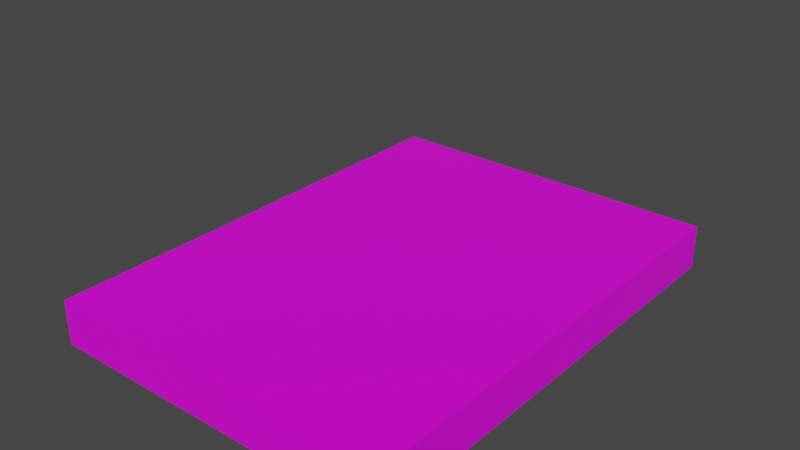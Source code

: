 # Source: Shrek2D.blend  (saved by Blender 3.2.14; exported with 4.5.12 LTS)
import bpy
from mathutils import Matrix  # noqa: F401  (used for matrix-valued properties, if any)

bpy.ops.wm.read_factory_settings(use_empty=True)
scene = bpy.context.scene
scene.name = 'Scene'

# ---- collections
col_collection = bpy.data.collections.new('Collection'); scene.collection.children.link(col_collection)

# ---- images (referenced by path relative to the original .blend; pixels are not part of the script)
import os
ASSET_DIR = os.environ.get("B2B_ASSET_DIR", "")  # directory of the original .blend (textures are referenced by path, not embedded)
HERE = os.path.dirname(os.path.abspath(__file__))  # packed textures are extracted next to this script under _unpacked/

def load_image(name, relpath, width, height, colorspace="sRGB"):
    """Load a texture the original file referenced (path relative to the .blend, or extracted next to this script)."""
    p = next((c for c in (os.path.join(HERE, relpath), os.path.join(ASSET_DIR, relpath)) if relpath and os.path.exists(c)), "")
    if p:
        img = bpy.data.images.load(p, check_existing=True)
        img.name = name
    else:  # same state as the original file: an image datablock whose file is absent (Cycles renders it pink)
        img = bpy.data.images.new(name, width, height)
        img.source = "FILE"
        img.filepath = "//" + (relpath or name)
    img.colorspace_settings.name = colorspace
    return img
img_shrek_png = load_image('Shrek.png', 'Shrek.png', 1024, 1024, 'sRGB')

# ---- materials (node trees are filled in below, after node groups)
mat_material = bpy.data.materials.new('Material')
mat_material.alpha_threshold = 0.0
mat_material.use_transparent_shadow = False
mat_material.line_color = (0.0, 0.0, 0.0, 1.0)

# ---- material node trees
mat_material.use_nodes = True; mat_material.node_tree.nodes.clear()
_N = mat_material.node_tree.nodes; _L = mat_material.node_tree.links
n0 = _N.new('ShaderNodeOutputMaterial'); n0.name = 'Material Output'; n0.location = (300, 300)
n1 = _N.new('ShaderNodeBsdfPrincipled'); n1.name = 'Principled BSDF'; n1.location = (10, 300)
n1.distribution = 'GGX'
n1.subsurface_method = 'RANDOM_WALK_SKIN'
n1.inputs[2].default_value = 0.4
n1.inputs[3].default_value = 1.45
n1.inputs[27].default_value = (0.0, 0.0, 0.0, 1.0)
n1.inputs[28].default_value = 1.0
n2 = _N.new('ShaderNodeTexImage'); n2.name = 'Image Texture'; n2.location = (-280, 275)
n2.image = img_shrek_png
_L.new(n1.outputs[0], n0.inputs[0])
_L.new(n2.outputs[0], n1.inputs[0])
n0.is_active_output = True

# ---- world
world_world = bpy.data.worlds.new('World'); scene.world = world_world
world_world.use_nodes = True; world_world.node_tree.nodes.clear()
_N = world_world.node_tree.nodes; _L = world_world.node_tree.links
n0 = _N.new('ShaderNodeOutputWorld'); n0.name = 'World Output'; n0.location = (300, 300)
n1 = _N.new('ShaderNodeBackground'); n1.name = 'Background'; n1.location = (10, 300)
n1.inputs[0].default_value = (0.05088, 0.05088, 0.05088, 1.0)
_L.new(n1.outputs[0], n0.inputs[0])
n0.is_active_output = True
world_world.color = (0.05088, 0.05088, 0.05088)
world_world.use_sun_shadow = False
world_world.sun_shadow_jitter_overblur = 0.0

# ---- meshes
me_cube = bpy.data.meshes.new('Cube')
me_cube.from_pydata([(1.49, -1.999, -1.376), (1.49, 1.999, -1.376), (1.49, -1.999, -1.002), (1.49, 1.999, -1.002), (-1.49, -1.999, -1.376), (-1.49, 1.999, -1.376), (-1.49, -1.999, -1.002), (-1.49, 1.999, -1.002)], [], [(0, 4, 6, 2), (3, 2, 6, 7), (7, 6, 4, 5), (5, 1, 3, 7), (1, 0, 2, 3), (5, 4, 0, 1)])
_uv = me_cube.uv_layers.new(name='UVMap')
_uv.uv.foreach_set('vector', [0.625, 0.5, 0.875, 0.5, 0.875, 0.75, 0.625, 0.75, 1.001, 1.003, 1.001, -0.005781, -0.0008611, -0.005446, -0.0007297, 1.003, 0.375, 0.0, 0.625, 0.0, 0.625, 0.25, 0.375, 0.25, 0.125, 0.5, 0.375, 0.5, 0.375, 0.75, 0.125, 0.75, 0.375, 0.5, 0.625, 0.5, 0.625, 0.75, 0.375, 0.75, 0.375, 0.25, 0.625, 0.25, 0.625, 0.5, 0.375, 0.5])
me_cube.materials.append(mat_material)
me_cube.use_mirror_vertex_groups = False
me_cube.update()
me_plane = bpy.data.meshes.new('Plane')
me_plane.from_pydata([(-0.1396, 1.619, 2.97e-07), (-0.207, 1.638, 2.919e-07), (-0.2842, 1.606, 2.838e-07), (-0.7309, 1.48, 2.392e-07), (-0.7355, 1.38, 2.344e-07), (-0.7006, 1.468, 2.413e-07), (-0.6461, 1.49, 2.471e-07), (-0.3546, 1.54, 2.747e-07), (-0.5129, 1.491, 2.587e-07), (-0.6514, 1.535, 2.486e-07), (-0.2751, 1.673, 2.875e-07), (-0.3879, 1.574, 2.733e-07), (-0.5098, 1.53, 2.607e-07), (-0.472, 1.632, 2.685e-07), (-0.3376, 1.726, 2.843e-07), (-0.1817, 1.704, 2.97e-07), (-0.2619, 1.742, 2.917e-07), (-0.3922, 1.763, 2.812e-07), (-0.6178, 1.637, 2.56e-07), (-0.7392, 1.511, 2.399e-07), (-0.6942, 1.613, 2.482e-07), (-0.5224, 1.742, 2.689e-07), (-0.6192, 1.69, 2.582e-07), (-0.1767, 1.667, 2.958e-07), (-0.7589, 1.399, 2.332e-07), (-0.09212, 1.638, 3.019e-07), (-0.7578, 1.304, 1.1e-07), (-0.832, 1.401, 2.269e-07), (-0.8363, 1.346, 1.049e-07), (-0.9708, 1.466, 2.176e-07), (-1.019, 1.452, 2.128e-07), (-1.03, 1.413, 2.101e-07), (-1.017, 1.343, 8.902e-08), (-0.9765, 1.326, 9.181e-08), (-0.8825, 1.348, 1.01e-07), (-0.8932, 1.423, 2.225e-07), (-0.9371, 1.393, 2.174e-07), (-0.01009, 1.573, 3.063e-07), (-0.03325, 1.669, 3.085e-07), (0.00443, 1.735, 3.147e-07), (0.04399, 1.833, 3.224e-07), (0.09632, 1.829, 3.268e-07), (0.1628, 1.76, 3.296e-07), (0.1552, 1.723, 3.273e-07), (0.05817, 1.675, 3.167e-07), (0.0003833, 1.613, 3.09e-07), (0.05985, 1.741, 3.197e-07), (-0.6777, 1.328, 1.18e-07), (-0.6188, 1.396, 2.453e-07), (-0.5386, 1.414, 2.531e-07), (-0.4902, 1.406, 2.57e-07), (-0.5959, 1.352, 1.262e-07), (-0.5163, 1.385, 2.538e-07), (-0.5782, 1.412, 2.496e-07), (-0.6517, 1.351, 1.213e-07), (-0.5985, 1.391, 2.469e-07), (-0.5486, 1.399, 2.516e-07), (-0.556, 1.369, 2.496e-07), (-0.575, 1.395, 2.491e-07), (-0.5798, 1.38, 2.481e-07), (-0.6026, 1.31, 1.238e-07), (-0.5376, 1.34, 1.308e-07), (-0.4821, 1.386, 2.568e-07), (-0.09847, 1.537, 3.063e-07), (-0.1422, 1.528, 3.063e-07), (-0.1958, 1.538, 3.063e-07), (-0.2316, 1.532, 3.063e-07), (-0.2601, 1.52, 3.063e-07), (-0.3067, 1.469, 3.063e-07), (-0.2448, 1.477, 3.063e-07), (-0.2075, 1.493, 3.063e-07), (-0.1744, 1.507, 3.063e-07), (-0.2575, 1.499, 3.063e-07), (-0.2379, 1.502, 3.063e-07), (-0.2244, 1.518, 3.063e-07), (-0.2039, 1.518, 3.063e-07), (-0.3837, 1.412, 2.568e-07), (-0.2904, 1.452, 3.063e-07), (-0.1962, 1.456, 3.063e-07), (-0.1427, 1.474, 3.063e-07), (-0.1156, 1.502, 3.063e-07), (-0.7383, 1.159, 1.1e-07), (-0.677, 1.027, 1.1e-07), (-0.5275, 0.8645, 1.1e-07), (-0.281, 0.7474, 1.1e-07), (0.1561, 0.95, 1.1e-07), (0.178, 1.258, 1.1e-07), (0.07664, 1.463, 1.1e-07), (-0.006494, 0.8037, 1.1e-07), (-0.4765, 1.358, 2.568e-07), (-0.4509, 1.278, 2.568e-07), (-0.3226, 1.268, 2.568e-07), (-0.2322, 1.352, 2.568e-07), (-0.27, 1.416, 2.568e-07), (-0.4741, 1.257, 2.568e-07), (-0.1882, 1.344, 2.568e-07), (-0.5266, 1.313, 2.568e-07), (-0.1943, 1.41, 2.568e-07), (-0.1625, 1.358, 2.568e-07), (-0.4997, 1.235, 2.568e-07), (-0.5952, 1.133, 2.568e-07), (-0.5317, 1.094, 2.568e-07), (-2.697e-05, 1.339, 2.568e-07), (-0.02568, 1.285, 2.568e-07), (-0.3958, 1.113, 2.568e-07), (-0.2668, 1.148, 2.568e-07), (-0.1635, 1.198, 2.568e-07), (-0.457, 1.054, 2.568e-07), (-0.4247, 1.073, 2.568e-07), (-0.4018, 1.061, 2.568e-07), (-0.3832, 1.084, 2.568e-07), (-0.3399, 1.097, 2.568e-07), (-0.2584, 1.114, 2.568e-07), (-0.1787, 1.131, 2.568e-07), (-0.1778, 1.153, 2.568e-07), (-0.1261, 1.169, 2.568e-07), (-0.08282, 1.18, 2.568e-07), (-0.07943, 1.22, 2.568e-07), (-0.1125, 1.231, 2.568e-07), (-0.4549, 1.104, 2.568e-07), (-0.3617, 1.027, 2.568e-07), (-0.2908, 1.026, 2.568e-07), (-0.2285, 1.045, 2.568e-07), (-0.176, 1.061, 2.568e-07), (-0.09005, 1.138, 2.568e-07), (-0.728, 0.9252, 1.1e-07), (-0.5627, 0.7396, 1.1e-07), (-0.2774, 0.6788, 1.1e-07), (-0.1226, 0.7157, 1.1e-07), (0.1701, 0.8339, 1.1e-07), (0.2836, 1.193, 1.1e-07), (0.3689, 1.05, 1.1e-07), (-0.7049, 1.062, 1.1e-07), (-0.765, 1.017, 1.1e-07), (-0.8412, 1.036, 1.1e-07), (-0.9204, 1.004, 1.1e-07), (-0.9888, 0.7403, 1.1e-07), (-0.9305, 0.5351, 1.1e-07), (-0.9356, 0.2488, 1.1e-07), (-0.4948, 0.3172, 1.1e-07), (-0.3959, 0.5173, 1.1e-07), (-0.3842, 0.5716, 1.1e-07), (-0.4824, 0.6302, 1.1e-07), (-0.6129, 0.6918, 1.1e-07), (-0.7566, 0.856, 1.1e-07), (-0.7288, 0.9821, 1.1e-07), (-0.3121, 0.5618, 1.1e-07), (-0.2694, 0.5875, 1.1e-07), (-0.2413, 0.5777, 1.1e-07), (-0.1264, 0.6082, 1.1e-07), (-0.3422, 0.5259, 1.1e-07), (-0.3862, 0.4782, 1.1e-07), (-0.3446, 0.4685, 1.1e-07), (-0.3153, 0.5186, 1.1e-07), (-0.275, 0.51, 1.1e-07), (-0.2286, 0.4428, 1.1e-07), (-0.1919, 0.4611, 1.1e-07), (-0.2432, 0.5369, 1.1e-07), (-0.1088, 0.5576, 1.1e-07), (0.1649, 0.756, 1.1e-07), (0.3592, 0.965, 1.1e-07), (0.4056, 1.075, 1.1e-07), (0.3444, 1.185, 1.1e-07), (0.2403, 1.239, 1.1e-07), (0.3971, 1.186, 1.1e-07), (0.4969, 1.152, 1.1e-07), (0.627, 1.208, 1.1e-07), (0.6632, 1.118, 1.1e-07), (0.6855, 0.859, 1.1e-07), (0.6533, 0.6625, 1.1e-07), (0.6811, 0.5159, 1.1e-07), (0.8013, 0.3971, 1.1e-07), (0.8087, 0.3136, 1.1e-07), (-0.002106, 0.359, 1.1e-07), (0.4143, 0.3693, 1.1e-07), (-0.9584, 0.9235, 1.1e-07), (-1.093, 0.8201, 1.1e-07), (-1.37, 0.3852, 1.1e-07), (-1.408, 0.1339, 1.1e-07), (-1.098, -0.3073, 1.1e-07), (-1.028, -0.3137, 1.1e-07), (-0.8781, -0.1321, 1.1e-07), (-0.874, 0.06622, 1.1e-07), (-0.8667, 0.248, 1.1e-07), (-0.8739, -0.4424, 1.1e-07), (-0.8148, -0.2503, 1.1e-07), (-0.647, -0.3598, 1.1e-07), (-0.3041, -0.4364, 1.1e-07), (-0.06337, -0.4317, 1.1e-07), (0.3854, -0.3196, 1.1e-07), (0.7758, -0.108, 1.1e-07), (0.8011, 0.1284, 1.1e-07), (0.7574, 0.3145, 1.1e-07), (0.7383, 0.5056, 1.1e-07), (0.86, 0.4529, 1.1e-07), (0.8893, 0.3883, 1.1e-07), (0.8116, 0.06726, 1.1e-07), (-0.2785, 0.338, 1.1e-07), (0.8384, 1.064, 1.1e-07), (1.227, 0.7532, 1.1e-07), (1.423, 0.4618, 1.1e-07), (1.423, 0.2634, 1.1e-07), (1.297, -0.02587, 1.1e-07), (1.301, -0.08498, 1.1e-07), (0.8236, -0.002646, 1.1e-07), (1.082, -0.07325, 1.1e-07), (-0.894, -0.63, 1.1e-07), (-0.8454, -0.6702, 1.1e-07), (-0.4021, -0.8306, 1.1e-07), (-0.07694, -0.8792, 1.1e-07), (0.1659, -0.8348, 1.1e-07), (0.7042, -0.6913, 1.1e-07), (-0.6851, -0.4021, 1.1e-07), (-0.3154, -0.529, 1.1e-07), (-0.03945, -0.529, 1.1e-07), (0.4296, -0.4021, 1.1e-07), (0.7525, -0.2117, 1.1e-07), (0.8118, -0.5809, 1.1e-07), (0.7898, -0.2691, 1.1e-07), (0.8173, -0.345, 1.1e-07), (0.999, -0.3703, 1.1e-07), (1.132, -0.3772, 1.1e-07), (1.201, -0.3266, 1.1e-07), (1.277, -0.3312, 1.1e-07), (1.286, -0.2392, 1.1e-07), (1.254, -0.1081, 1.1e-07), (-0.8477, -0.815, 1.1e-07), (-0.804, -1.105, 1.1e-07), (-0.758, -1.254, 1.1e-07), (-0.7586, -1.376, 1.1e-07), (-0.6339, -1.47, 1.1e-07), (-0.4792, -1.452, 1.1e-07), (-0.4706, -1.328, 1.1e-07), (-0.397, -1.135, 1.1e-07), (-0.4108, -0.9898, 1.1e-07), (-0.4476, -0.9047, 1.1e-07), (-0.8304, -1.348, 1.1e-07), (-0.8464, -1.416, 1.1e-07), (-0.8081, -1.416, 1.1e-07), (-0.8608, -1.466, 1.1e-07), (-0.8448, -1.496, 1.1e-07), (-1.101, -1.651, 1.1e-07), (-1.135, -1.698, 1.1e-07), (-1.112, -1.728, 1.1e-07), (-0.7427, -1.747, 1.1e-07), (-0.6296, -1.706, 1.1e-07), (-0.4254, -1.684, 1.1e-07), (-0.3948, -1.631, 1.1e-07), (-0.4493, -1.487, 1.1e-07), (-0.424, -1.48, 1.1e-07), (-0.436, -1.442, 1.1e-07), (-0.4147, -1.42, 1.1e-07), (-0.4764, -1.366, 1.1e-07), (0.2042, -0.9766, 1.1e-07), (0.1888, -1.136, 1.1e-07), (0.2272, -1.256, 1.1e-07), (0.3077, -1.417, 1.1e-07), (0.6486, -0.8676, 1.1e-07), (0.6333, -0.927, 1.1e-07), (0.6736, -1.105, 1.1e-07), (0.6295, -1.239, 1.1e-07), (0.6084, -1.304, 1.1e-07), (0.6122, -1.372, 1.1e-07), (0.6314, -1.396, 1.1e-07), (0.5356, -1.46, 1.1e-07), (0.5318, -1.444, 1.1e-07), (0.457, -1.486, 1.1e-07), (0.3382, -1.469, 1.1e-07), (0.2645, -1.432, 1.1e-07), (0.255, -1.462, 1.1e-07), (0.322, -1.531, 1.1e-07), (0.3268, -1.612, 1.1e-07), (0.2869, -1.681, 1.1e-07), (0.2757, -1.778, 1.1e-07), (0.322, -1.81, 1.1e-07), (0.6222, -1.829, 1.1e-07), (0.833, -1.791, 1.1e-07), (0.8394, -1.754, 1.1e-07), (0.7516, -1.674, 1.1e-07), (0.718, -1.59, 1.1e-07), (0.6829, -1.492, 1.1e-07), (0.6925, -1.44, 1.1e-07), (0.75, -1.437, 1.1e-07), (0.651, -1.376, 1.1e-07)], [(6, 9), (7, 2), (4, 3), (5, 4), (6, 5), (8, 6), (11, 7), (1, 0), (2, 1), (12, 8), (11, 12), (10, 14), (10, 11), (13, 11), (9, 12), (9, 19), (14, 16), (14, 21), (10, 15), (13, 9), (13, 10), (13, 12), (14, 18), (15, 14), (16, 15), (14, 17), (13, 14), (13, 18), (8, 9), (5, 9), (3, 5), (17, 16), (3, 9), (3, 19), (4, 19), (18, 20), (9, 18), (18, 21), (19, 18), (18, 22), (22, 20), (21, 22), (20, 19), (21, 17), (0, 23), (15, 23), (10, 23), (2, 10), (7, 10), (1, 23), (1, 10), (0, 15), (7, 8), (7, 12), (4, 24), (19, 24), (0, 25), (15, 25), (4, 6), (4, 8), (0, 2), (0, 7), (24, 26), (4, 26), (26, 27), (24, 27), (26, 28), (27, 28), (29, 35), (29, 30), (30, 31), (31, 32), (32, 33), (33, 34), (27, 35), (28, 34), (28, 35), (34, 35), (29, 36), (33, 36), (35, 36), (34, 36), (30, 36), (31, 36), (32, 36), (0, 37), (25, 37), (25, 38), (38, 39), (39, 40), (40, 41), (41, 42), (42, 43), (43, 44), (44, 45), (37, 45), (25, 45), (38, 45), (39, 45), (39, 46), (44, 46), (39, 44), (40, 46), (43, 46), (42, 46), (41, 46), (4, 47), (47, 54), (48, 53), (49, 50), (47, 51), (52, 57), (50, 52), (4, 48), (8, 49), (8, 48), (48, 51), (49, 52), (49, 53), (51, 55), (52, 56), (51, 54), (48, 54), (4, 54), (53, 55), (53, 56), (51, 57), (48, 55), (55, 59), (49, 56), (56, 57), (56, 58), (53, 58), (58, 59), (57, 59), (55, 58), (51, 59), (57, 58), (8, 50), (47, 60), (60, 61), (61, 62), (50, 62), (52, 62), (57, 61), (52, 61), (51, 60), (51, 61), (37, 63), (63, 64), (64, 65), (65, 66), (66, 67), (67, 68), (68, 69), (69, 70), (70, 71), (64, 71), (66, 72), (69, 72), (67, 72), (70, 73), (73, 74), (74, 75), (70, 74), (70, 75), (71, 75), (69, 73), (72, 73), (66, 74), (66, 73), (65, 74), (65, 75), (65, 71), (68, 72), (7, 68), (7, 67), (0, 66), (0, 65), (0, 64), (0, 63), (68, 77), (68, 76), (8, 76), (7, 76), (50, 76), (76, 77), (62, 76), (77, 78), (78, 79), (79, 80), (63, 80), (64, 80), (71, 79), (64, 79), (70, 79), (70, 78), (69, 77), (69, 78), (26, 47), (26, 81), (81, 82), (82, 83), (83, 84), (76, 89), (85, 86), (86, 87), (37, 87), (84, 88), (85, 88), (89, 90), (90, 91), (91, 92), (92, 93), (76, 93), (90, 94), (92, 95), (91, 95), (91, 94), (89, 96), (93, 97), (95, 98), (94, 99), (96, 99), (97, 98), (89, 91), (91, 93), (89, 93), (62, 89), (61, 89), (61, 96), (60, 96), (99, 100), (100, 101), (98, 102), (102, 103), (97, 102), (96, 100), (77, 93), (78, 97), (78, 93), (79, 97), (63, 87), (80, 87), (79, 87), (79, 102), (87, 102), (86, 102), (86, 103), (99, 101), (98, 103), (101, 119), (104, 105), (105, 106), (106, 118), (99, 104), (98, 106), (91, 106), (91, 104), (94, 104), (95, 106), (91, 105), (26, 100), (47, 100), (60, 100), (81, 100), (82, 101), (82, 100), (101, 107), (107, 108), (108, 109), (109, 110), (110, 111), (111, 112), (112, 113), (113, 114), (114, 115), (115, 116), (116, 117), (103, 117), (117, 118), (103, 118), (98, 118), (115, 118), (106, 115), (106, 114), (105, 113), (105, 114), (105, 112), (105, 111), (104, 111), (104, 110), (104, 109), (104, 108), (107, 119), (104, 119), (108, 119), (107, 120), (120, 121), (121, 122), (122, 123), (123, 124), (116, 124), (109, 120), (107, 109), (111, 120), (110, 120), (111, 121), (112, 122), (113, 123), (112, 123), (113, 124), (115, 124), (113, 115), (83, 101), (84, 107), (83, 107), (84, 120), (88, 121), (88, 122), (85, 123), (85, 124), (86, 116), (86, 117), (82, 125), (83, 126), (84, 127), (88, 128), (85, 129), (86, 130), (129, 131), (130, 131), (128, 129), (127, 128), (126, 127), (125, 126), (82, 132), (81, 132), (132, 133), (133, 134), (134, 135), (135, 136), (136, 137), (137, 138), (142, 183), (139, 140), (140, 141), (141, 142), (142, 143), (143, 144), (144, 145), (132, 145), (82, 145), (125, 144), (126, 143), (125, 145), (125, 143), (133, 145), (133, 144), (134, 144), (134, 136), (134, 137), (138, 144), (138, 143), (139, 142), (140, 142), (126, 142), (127, 142), (127, 141), (141, 146), (146, 147), (147, 148), (148, 149), (140, 150), (150, 151), (151, 152), (152, 153), (153, 154), (154, 155), (155, 156), (156, 157), (157, 158), (146, 148), (146, 150), (141, 150), (151, 153), (150, 153), (146, 153), (154, 157), (146, 154), (148, 157), (148, 154), (155, 157), (149, 158), (127, 147), (127, 146), (128, 148), (127, 148), (128, 149), (149, 159), (159, 160), (160, 161), (161, 162), (162, 163), (130, 163), (86, 163), (130, 162), (131, 162), (131, 161), (131, 160), (129, 160), (129, 159), (128, 159), (163, 164), (164, 165), (165, 166), (166, 167), (167, 168), (168, 169), (169, 170), (170, 171), (171, 172), (135, 175), (158, 173), (158, 172), (158, 159), (159, 171), (158, 171), (159, 170), (159, 169), (160, 169), (161, 168), (160, 168), (162, 164), (161, 164), (161, 165), (165, 167), (165, 168), (173, 174), (172, 192), (136, 175), (175, 176), (176, 177), (177, 178), (178, 179), (179, 180), (180, 181), (181, 182), (138, 182), (136, 176), (136, 177), (137, 177), (137, 178), (138, 178), (178, 182), (179, 181), (179, 182), (182, 183), (138, 183), (139, 183), (143, 183), (137, 144), (180, 184), (184, 185), (181, 185), (181, 184), (185, 186), (186, 187), (187, 188), (188, 189), (189, 190), (190, 191), (191, 192), (174, 192), (158, 192), (169, 193), (193, 194), (194, 195), (195, 196), (191, 196), (191, 195), (172, 195), (172, 191), (172, 194), (171, 193), (170, 193), (173, 197), (140, 151), (152, 154), (152, 155), (139, 151), (139, 152), (155, 173), (139, 197), (152, 197), (155, 197), (156, 173), (156, 158), (139, 182), (139, 181), (139, 185), (186, 197), (139, 186), (187, 197), (188, 197), (173, 188), (173, 189), (174, 189), (174, 190), (174, 191), (167, 198), (198, 199), (199, 200), (200, 201), (201, 202), (202, 203), (190, 204), (196, 204), (203, 205), (204, 205), (190, 196), (168, 198), (169, 199), (168, 199), (193, 199), (194, 199), (195, 200), (194, 200), (195, 201), (195, 202), (196, 203), (195, 203), (196, 205), (185, 206), (206, 207), (207, 208), (208, 209), (209, 210), (210, 211), (185, 212), (212, 213), (213, 214), (214, 215), (215, 216), (190, 216), (189, 215), (188, 214), (187, 213), (186, 212), (187, 212), (187, 214), (188, 215), (189, 216), (211, 217), (217, 218), (216, 218), (215, 218), (215, 217), (211, 215), (210, 215), (210, 214), (209, 214), (208, 214), (208, 213), (208, 212), (207, 212), (206, 212), (218, 219), (219, 220), (220, 221), (221, 222), (222, 223), (223, 224), (224, 225), (203, 225), (205, 225), (205, 224), (205, 223), (205, 222), (190, 205), (205, 216), (205, 218), (205, 219), (205, 220), (205, 221), (207, 226), (226, 227), (227, 228), (228, 229), (229, 230), (230, 231), (231, 252), (232, 233), (233, 234), (234, 235), (208, 235), (208, 226), (226, 235), (227, 235), (228, 234), (227, 234), (228, 233), (228, 232), (229, 232), (230, 232), (229, 236), (236, 237), (237, 238), (238, 239), (239, 240), (240, 241), (241, 242), (242, 243), (243, 244), (244, 245), (245, 246), (246, 247), (247, 248), (248, 249), (249, 250), (250, 251), (251, 252), (232, 252), (230, 252), (231, 250), (250, 252), (231, 249), (230, 248), (230, 247), (230, 246), (230, 245), (236, 238), (229, 238), (238, 240), (230, 238), (238, 245), (238, 244), (240, 244), (240, 243), (240, 242), (210, 253), (253, 254), (254, 255), (255, 256), (211, 257), (257, 258), (258, 259), (259, 260), (260, 261), (261, 262), (262, 263), (263, 264), (264, 265), (265, 266), (266, 267), (256, 267), (211, 253), (253, 257), (253, 258), (254, 258), (254, 259), (255, 259), (255, 260), (256, 260), (256, 261), (261, 267), (261, 266), (262, 265), (261, 265), (263, 265), (256, 268), (268, 269), (269, 270), (270, 271), (271, 272), (272, 273), (273, 274), (274, 275), (275, 276), (276, 277), (277, 278), (278, 279), (279, 280), (280, 281), (281, 282), (282, 283), (263, 283), (262, 283), (256, 269), (267, 269), (267, 270), (266, 270), (264, 266), (264, 281), (263, 281), (263, 282), (264, 280), (266, 279), (264, 279), (266, 271), (272, 279), (271, 279), (273, 278), (272, 278), (276, 278), (275, 278), (274, 278)], [])
_uv = me_plane.uv_layers.new(name='UVMap')
_uv.uv.foreach_set('vector', [])
me_plane.update()

# ---- objects
ob_layout = bpy.data.objects.new('Layout', me_cube)
ob_plane = bpy.data.objects.new('Plane', me_plane)

# ---- transforms, parenting, visibility, modifiers, constraints
ob_layout.location = (0.0, 0.0, 0.0)
ob_layout.lock_rotations_4d = False
ob_layout.empty_display_type = 'ARROWS'
ob_layout.lineart.crease_threshold = 0.0
ob_plane.location = (0.0, 0.0, 0.0)
ob_plane.display.show_shadows = False

# ---- collection membership
col_collection.objects.link(ob_layout)
col_collection.objects.link(ob_plane)

# ---- scene / render settings (as saved in the file)
scene.frame_start = 1; scene.frame_end = 250; scene.frame_set(1)
scene.render.engine = 'BLENDER_EEVEE_NEXT'
scene.cycles.sampling_pattern = 'TABULATED_SOBOL'
scene.cycles.use_light_tree = False
scene.view_settings.view_transform = 'Filmic'
bpy.context.view_layer.update()

# ---- added for rendering (the .blend has no active camera and no usable light): camera, sun
cam_auto = bpy.data.cameras.new('AutoCamera')
cam_auto.lens = 50.0
cam_auto.sensor_width = 36.0
cam_auto.clip_end = 1000.0
ob_auto_camera = bpy.data.objects.new('AutoCamera', cam_auto)
scene.collection.objects.link(ob_auto_camera)
ob_auto_camera.location = (4.78613, -5.74335, 3.14074)
ob_auto_camera.rotation_euler = (1.09748, -7.21219e-08, 0.694738)
scene.camera = ob_auto_camera
light_auto_sun = bpy.data.lights.new('AutoSun', 'SUN')
light_auto_sun.energy = 3.0
light_auto_sun.angle = 0.0523599
ob_auto_sun = bpy.data.objects.new('AutoSun', light_auto_sun)
scene.collection.objects.link(ob_auto_sun)
ob_auto_sun.rotation_euler = (0.872665, 0.174533, 0.523599)
bpy.context.view_layer.update()
